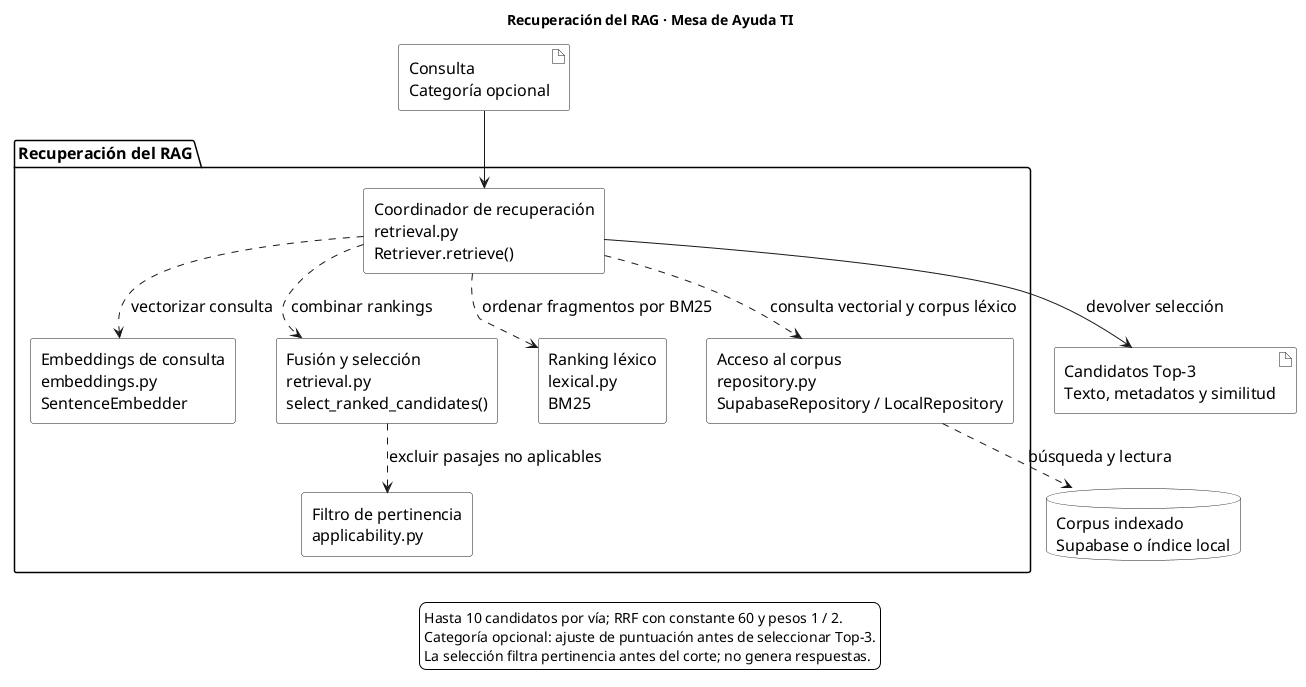

The diagram above was rendered by PlantUML. Its source (embedded in the PNG):
@startuml
!pragma layout smetana
skinparam monochrome true
skinparam shadowing false
skinparam componentStyle rectangle
skinparam backgroundColor white
skinparam defaultFontName SansSerif
skinparam defaultFontSize 16
skinparam componentBackgroundColor white
skinparam packageBackgroundColor white
skinparam artifactBackgroundColor white
skinparam databaseBackgroundColor white
skinparam nodesep 40
skinparam ranksep 40

title Recuperación del RAG · Mesa de Ayuda TI

artifact "Consulta\nCategoría opcional" as consulta

package "Recuperación del RAG" {
  component "Coordinador de recuperación\nretrieval.py\nRetriever.retrieve()" as retrieval
  component "Embeddings de consulta\nembeddings.py\nSentenceEmbedder" as embeddings
  component "Acceso al corpus\nrepository.py\nSupabaseRepository / LocalRepository" as repository
  component "Ranking léxico\nlexical.py\nBM25" as lexical
  component "Fusión y selección\nretrieval.py\nselect_ranked_candidates()" as selection
  component "Filtro de pertinencia\napplicability.py" as applicability
}

database "Corpus indexado\nSupabase o índice local" as corpus
artifact "Candidatos Top-3\nTexto, metadatos y similitud" as salida

consulta --> retrieval
retrieval ..> embeddings : vectorizar consulta
retrieval ..> repository : consulta vectorial y corpus léxico
repository ..> corpus : búsqueda y lectura
retrieval ..> lexical : ordenar fragmentos por BM25
retrieval ..> selection : combinar rankings
selection ..> applicability : excluir pasajes no aplicables
retrieval --> salida : devolver selección

legend bottom
  Hasta 10 candidatos por vía; RRF con constante 60 y pesos 1 / 2.
  Categoría opcional: ajuste de puntuación antes de seleccionar Top-3.
  La selección filtra pertinencia antes del corte; no genera respuestas.
endlegend
@enduml